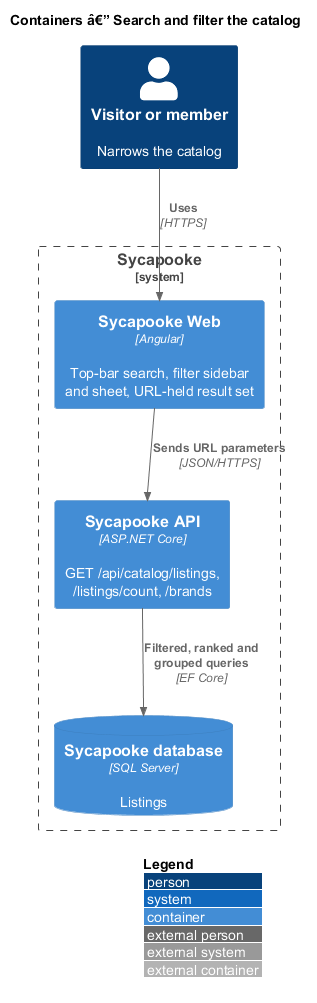

The diagram above was rendered by PlantUML. Its source (embedded in the PNG):
@startuml
!include <C4/C4_Container>
LAYOUT_WITH_LEGEND()
title Containers â€” Search and filter the catalog

Person(visitor, "Visitor or member", "Narrows the catalog")
System_Boundary(sycapooke, "Sycapooke") {
  Container(web, "Sycapooke Web", "Angular", "Top-bar search, filter sidebar and sheet, URL-held result set")
  Container(api, "Sycapooke API", "ASP.NET Core", "GET /api/catalog/listings, /listings/count, /brands")
  ContainerDb(db, "Sycapooke database", "SQL Server", "Listings")
}
Rel(visitor, web, "Uses", "HTTPS")
Rel(web, api, "Sends URL parameters", "JSON/HTTPS")
Rel(api, db, "Filtered, ranked and grouped queries", "EF Core")
@enduml